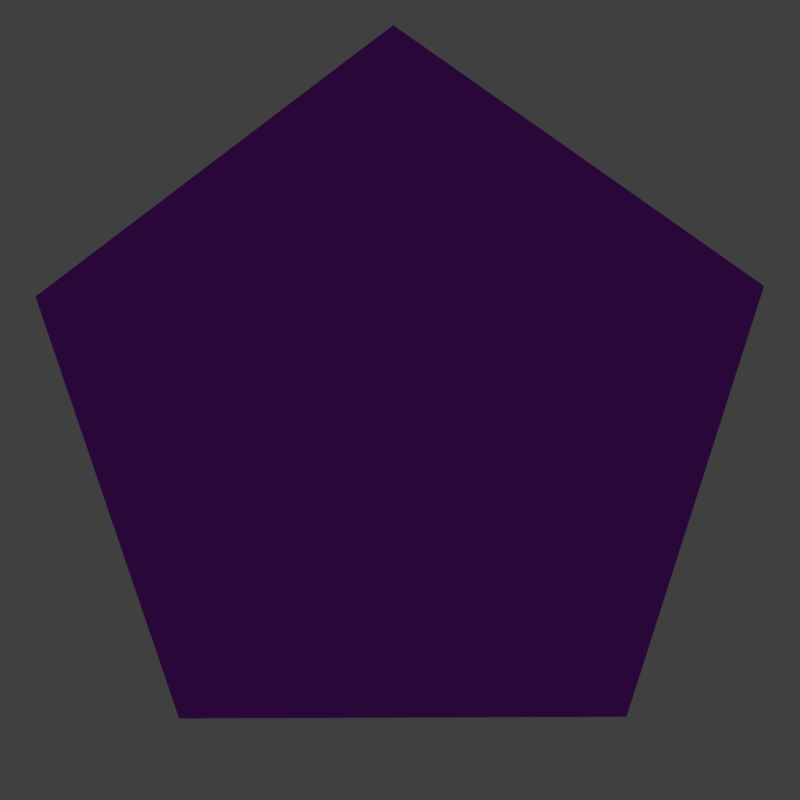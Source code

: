 # Source: pentagon.blend  (saved by Blender 2.74.0; exported with 4.5.12 LTS)
import bpy
from mathutils import Matrix  # noqa: F401  (used for matrix-valued properties, if any)

bpy.ops.wm.read_factory_settings(use_empty=True)
scene = bpy.context.scene
scene.name = 'Scene'

# ---- collections
col_collection_1 = bpy.data.collections.new('Collection 1'); scene.collection.children.link(col_collection_1)

# ---- materials (node trees are filled in below, after node groups)
mat_matpentagon = bpy.data.materials.new('matPentagon')
mat_matpentagon.alpha_threshold = 0.0
mat_matpentagon.use_transparent_shadow = False
mat_matpentagon.diffuse_color = (0.4346, 0.04799, 0.8, 1.0)
mat_matpentagon.roughness = 0.5

# ---- material node trees

# ---- world
world_world = bpy.data.worlds.new('World'); scene.world = world_world
world_world.color = (0.05088, 0.05088, 0.05088)
world_world.use_sun_shadow = False
world_world.sun_shadow_jitter_overblur = 0.0
world_world.cycles.sampling_method = 'MANUAL'
world_world.cycles.sample_map_resolution = 256

# ---- cameras
cam_camera = bpy.data.cameras.new('Camera')
cam_camera.clip_end = 100.0
cam_camera.lens = 35.0
cam_camera.sensor_width = 32.0
cam_camera.sensor_height = 18.0
cam_camera.ortho_scale = 7.314
cam_camera.dof.focus_distance = 0.0
cam_camera.dof.aperture_fstop = 128.0

# ---- lights
light_lamp = bpy.data.lights.new('Lamp', 'POINT')
light_lamp.transmission_factor = 0.0
light_lamp.cutoff_distance = 30.0
light_lamp.energy = 100.0
light_lamp.shadow_buffer_clip_start = 1.001
light_lamp.shadow_soft_size = 0.1
light_lamp.shadow_maximum_resolution = 0.006
light_lamp.use_absolute_resolution = True
light_lamp.cycles.use_multiple_importance_sampling = False

# ---- meshes
me_mpentagon = bpy.data.meshes.new('mPentagon')
me_mpentagon.from_pydata([(3.121e-09, 0.07246, 0.4438), (3.121e-09, -0.07246, 0.4438), (0.4221, 0.07246, 0.1372), (0.4221, -0.07246, 0.1372), (0.2609, 0.07246, -0.3591), (0.2609, -0.07246, -0.3591), (-0.2609, 0.07246, -0.3591), (-0.2609, -0.07246, -0.3591), (-0.4221, 0.07246, 0.1372), (-0.4221, -0.07246, 0.1372)], [], [(1, 3, 2), (3, 5, 4), (5, 7, 6), (3, 1, 9), (9, 1, 0), (7, 9, 8), (0, 2, 4), (0, 1, 2), (2, 3, 4), (4, 5, 6), (7, 5, 3), (3, 9, 7), (8, 9, 0), (6, 7, 8), (6, 8, 0), (0, 4, 6)])
_uv = me_mpentagon.uv_layers.new(name='diffuse')
_uv.uv.foreach_set('vector', [1.0, 0.0, 1.0, 1.0, 0.0, 1.0, 1.0, 0.0, 1.0, 1.0, 0.0, 1.0, 1.0, 0.0, 1.0, 1.0, 0.0, 1.0, 0.5, 1.0, 0.9755, 0.6545, 0.7939, 0.09549, 1.0, 0.0, 1.0, 1.0, 0.0, 1.0, 1.0, 0.0, 1.0, 1.0, 0.0, 1.0, 0.5, 1.0, 0.9755, 0.6545, 0.7939, 0.09549, 0.0, 0.0, 1.0, 0.0, 0.0, 1.0, 0.0, 0.0, 1.0, 0.0, 0.0, 1.0, 0.0, 0.0, 1.0, 0.0, 0.0, 1.0, 0.2061, 0.09549, 0.02447, 0.6545, 0.5, 1.0, 0.5, 1.0, 0.7939, 0.09549, 0.2061, 0.09549, 0.0, 0.0, 1.0, 0.0, 0.0, 1.0, 0.0, 0.0, 1.0, 0.0, 0.0, 1.0, 0.2061, 0.09549, 0.02447, 0.6545, 0.5, 1.0, 0.5, 1.0, 0.7939, 0.09549, 0.2061, 0.09549])
me_mpentagon.materials.append(mat_matpentagon)
me_mpentagon.use_remesh_preserve_volume = False
me_mpentagon.use_remesh_preserve_attributes = False
me_mpentagon.use_mirror_vertex_groups = False
me_mpentagon.update()

# ---- objects
ob_epentagon = bpy.data.objects.new('ePentagon', me_mpentagon)
ob_lamp = bpy.data.objects.new('Lamp', light_lamp)
ob_camera = bpy.data.objects.new('Camera', cam_camera)

# ---- transforms, parenting, visibility, modifiers, constraints
ob_epentagon.location = (0.0, 0.0, 0.0)
ob_epentagon.lineart.crease_threshold = 0.0
ob_lamp.location = (4.076, 1.005, 5.904)
ob_lamp.rotation_euler = (0.6503, 0.05522, 1.866)
ob_lamp.lock_rotations_4d = False
ob_lamp.empty_display_type = 'ARROWS'
ob_lamp.color = (0.0, 0.0, 0.0, 0.0)
ob_lamp.lineart.crease_threshold = 0.0
ob_camera.location = (0.0251, -1.087, 0.02528)
ob_camera.rotation_euler = (1.557, 0.01201, 0.02194)
ob_camera.lock_rotations_4d = False
ob_camera.empty_display_type = 'ARROWS'
ob_camera.color = (0.0, 0.0, 0.0, 0.0)
ob_camera.display_type = 'WIRE'
ob_camera.lineart.crease_threshold = 0.0

# ---- collection membership
col_collection_1.objects.link(ob_epentagon)
col_collection_1.objects.link(ob_lamp)
col_collection_1.objects.link(ob_camera)

# ---- scene / render settings (as saved in the file)
scene.camera = ob_camera
scene.frame_start = 1; scene.frame_end = 8; scene.frame_set(1)
scene.render.engine = 'BLENDER_EEVEE_NEXT'
scene.render.resolution_x = 32
scene.render.resolution_y = 32
scene.render.dither_intensity = 0.0
scene.cycles.use_denoising = False
scene.cycles.samples = 10
scene.cycles.sampling_pattern = 'TABULATED_SOBOL'
scene.cycles.light_sampling_threshold = 0.0
scene.cycles.use_adaptive_sampling = False
scene.cycles.use_light_tree = False
scene.cycles.blur_glossy = 0.0
scene.cycles.pixel_filter_type = 'GAUSSIAN'
scene.cycles.sample_clamp_indirect = 0.0
scene.view_settings.view_transform = 'Standard'
bpy.context.view_layer.update()
